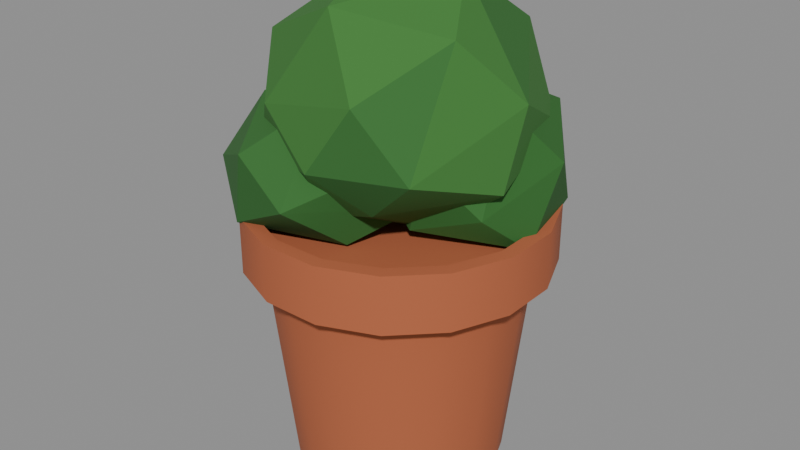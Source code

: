 # Source: maceta.blend  (saved by Blender 5.3.31; exported with 4.5.12 LTS)
import bpy
from mathutils import Matrix  # noqa: F401  (used for matrix-valued properties, if any)

bpy.ops.wm.read_factory_settings(use_empty=True)
scene = bpy.context.scene
scene.name = 'Scene'

# ---- materials (node trees are filled in below, after node groups)
mat_m_terracota = bpy.data.materials.new('M_Terracota')
mat_m_terracota.diffuse_color = (0.4564, 0.1221, 0.04817, 1.0)
mat_m_hojas1 = bpy.data.materials.new('M_Hojas1')
mat_m_hojas1.diffuse_color = (0.0331, 0.147, 0.02732, 1.0)
mat_m_hojas2 = bpy.data.materials.new('M_Hojas2')
mat_m_hojas2.diffuse_color = (0.04667, 0.1878, 0.0331, 1.0)
mat_m_hojas3 = bpy.data.materials.new('M_Hojas3')
mat_m_hojas3.diffuse_color = (0.02732, 0.1329, 0.02217, 1.0)

# ---- material node trees
mat_m_terracota.use_nodes = True; mat_m_terracota.node_tree.nodes.clear()
_N = mat_m_terracota.node_tree.nodes; _L = mat_m_terracota.node_tree.links
n0 = _N.new('ShaderNodeBsdfPrincipled'); n0.name = 'Principled BSDF'; n0.location = (-200, 100)
n0.inputs[0].default_value = (0.4564, 0.1221, 0.04817, 1.0)
n0.inputs[2].default_value = 0.9
n0.inputs[10].default_value = 0.005
n1 = _N.new('ShaderNodeOutputMaterial'); n1.name = 'Material Output'; n1.location = (200, 100)
_L.new(n0.outputs[0], n1.inputs[0])
n1.is_active_output = True
mat_m_hojas1.use_nodes = True; mat_m_hojas1.node_tree.nodes.clear()
_N = mat_m_hojas1.node_tree.nodes; _L = mat_m_hojas1.node_tree.links
n0 = _N.new('ShaderNodeBsdfPrincipled'); n0.name = 'Principled BSDF'; n0.location = (-200, 100)
n0.inputs[0].default_value = (0.0331, 0.147, 0.02732, 1.0)
n0.inputs[2].default_value = 0.9
n0.inputs[10].default_value = 0.005
n1 = _N.new('ShaderNodeOutputMaterial'); n1.name = 'Material Output'; n1.location = (200, 100)
_L.new(n0.outputs[0], n1.inputs[0])
n1.is_active_output = True
mat_m_hojas2.use_nodes = True; mat_m_hojas2.node_tree.nodes.clear()
_N = mat_m_hojas2.node_tree.nodes; _L = mat_m_hojas2.node_tree.links
n0 = _N.new('ShaderNodeBsdfPrincipled'); n0.name = 'Principled BSDF'; n0.location = (-200, 100)
n0.inputs[0].default_value = (0.04667, 0.1878, 0.0331, 1.0)
n0.inputs[2].default_value = 0.9
n0.inputs[10].default_value = 0.005
n1 = _N.new('ShaderNodeOutputMaterial'); n1.name = 'Material Output'; n1.location = (200, 100)
_L.new(n0.outputs[0], n1.inputs[0])
n1.is_active_output = True
mat_m_hojas3.use_nodes = True; mat_m_hojas3.node_tree.nodes.clear()
_N = mat_m_hojas3.node_tree.nodes; _L = mat_m_hojas3.node_tree.links
n0 = _N.new('ShaderNodeBsdfPrincipled'); n0.name = 'Principled BSDF'; n0.location = (-200, 100)
n0.inputs[0].default_value = (0.02732, 0.1329, 0.02217, 1.0)
n0.inputs[2].default_value = 0.9
n0.inputs[10].default_value = 0.005
n1 = _N.new('ShaderNodeOutputMaterial'); n1.name = 'Material Output'; n1.location = (200, 100)
_L.new(n0.outputs[0], n1.inputs[0])
n1.is_active_output = True

# ---- meshes
me_maceta_cuerpo = bpy.data.meshes.new('maceta_cuerpo')
me_maceta_cuerpo.from_pydata([(0.02089, 0.105, 0.0), (0.05948, 0.08901, 0.0), (0.08901, 0.05948, 0.0), (0.105, 0.02089, 0.0), (0.105, -0.02089, 0.0), (0.08901, -0.05948, 0.0), (0.05948, -0.08901, 0.0), (0.02089, -0.105, 0.0), (-0.02089, -0.105, 0.0), (-0.05948, -0.08901, 0.0), (-0.08901, -0.05948, 0.0), (-0.105, -0.02089, 0.0), (-0.105, 0.02089, 0.0), (-0.08901, 0.05948, 0.0), (-0.05948, 0.08901, 0.0), (-0.02089, 0.105, 0.0), (0.02546, 0.128, 0.215), (0.07251, 0.1085, 0.215), (0.1085, 0.07251, 0.215), (0.128, 0.02546, 0.215), (0.128, -0.02546, 0.215), (0.1085, -0.07251, 0.215), (0.07251, -0.1085, 0.215), (0.02546, -0.128, 0.215), (-0.02546, -0.128, 0.215), (-0.07251, -0.1085, 0.215), (-0.1085, -0.07251, 0.215), (-0.128, -0.02546, 0.215), (-0.128, 0.02546, 0.215), (-0.1085, 0.07251, 0.215), (-0.07251, 0.1085, 0.215), (-0.02546, 0.128, 0.215), (0.02984, 0.15, 0.222), (0.08497, 0.1272, 0.222), (0.1272, 0.08497, 0.222), (0.15, 0.02984, 0.222), (0.15, -0.02984, 0.222), (0.1272, -0.08497, 0.222), (0.08497, -0.1272, 0.222), (0.02984, -0.15, 0.222), (-0.02984, -0.15, 0.222), (-0.08497, -0.1272, 0.222), (-0.1272, -0.08497, 0.222), (-0.15, -0.02984, 0.222), (-0.15, 0.02984, 0.222), (-0.1272, 0.08497, 0.222), (-0.08497, 0.1272, 0.222), (-0.02984, 0.15, 0.222), (0.02984, 0.15, 0.28), (0.08497, 0.1272, 0.28), (0.1272, 0.08497, 0.28), (0.15, 0.02984, 0.28), (0.15, -0.02984, 0.28), (0.1272, -0.08497, 0.28), (0.08497, -0.1272, 0.28), (0.02984, -0.15, 0.28), (-0.02984, -0.15, 0.28), (-0.08497, -0.1272, 0.28), (-0.1272, -0.08497, 0.28), (-0.15, -0.02984, 0.28), (-0.15, 0.02984, 0.28), (-0.1272, 0.08497, 0.28), (-0.08497, 0.1272, 0.28), (-0.02984, 0.15, 0.28), (0.02705, 0.136, 0.28), (0.07704, 0.1153, 0.28), (0.1153, 0.07704, 0.28), (0.136, 0.02705, 0.28), (0.136, -0.02705, 0.28), (0.1153, -0.07704, 0.28), (0.07704, -0.1153, 0.28), (0.02705, -0.136, 0.28), (-0.02705, -0.136, 0.28), (-0.07704, -0.1153, 0.28), (-0.1153, -0.07704, 0.28), (-0.136, -0.02705, 0.28), (-0.136, 0.02705, 0.28), (-0.1153, 0.07704, 0.28), (-0.07704, 0.1153, 0.28), (-0.02705, 0.136, 0.28), (0.02665, 0.134, 0.262), (0.0759, 0.1136, 0.262), (0.1136, 0.0759, 0.262), (0.134, 0.02665, 0.262), (0.134, -0.02665, 0.262), (0.1136, -0.0759, 0.262), (0.0759, -0.1136, 0.262), (0.02665, -0.134, 0.262), (-0.02665, -0.134, 0.262), (-0.0759, -0.1136, 0.262), (-0.1136, -0.0759, 0.262), (-0.134, -0.02665, 0.262), (-0.134, 0.02665, 0.262), (-0.1136, 0.0759, 0.262), (-0.0759, 0.1136, 0.262), (-0.02665, 0.134, 0.262), (0.0, 0.0, 0.262)], [], [(0, 16, 17, 1), (1, 17, 18, 2), (2, 18, 19, 3), (3, 19, 20, 4), (4, 20, 21, 5), (5, 21, 22, 6), (6, 22, 23, 7), (7, 23, 24, 8), (8, 24, 25, 9), (9, 25, 26, 10), (10, 26, 27, 11), (11, 27, 28, 12), (12, 28, 29, 13), (13, 29, 30, 14), (14, 30, 31, 15), (15, 31, 16, 0), (16, 32, 33, 17), (17, 33, 34, 18), (18, 34, 35, 19), (19, 35, 36, 20), (20, 36, 37, 21), (21, 37, 38, 22), (22, 38, 39, 23), (23, 39, 40, 24), (24, 40, 41, 25), (25, 41, 42, 26), (26, 42, 43, 27), (27, 43, 44, 28), (28, 44, 45, 29), (29, 45, 46, 30), (30, 46, 47, 31), (31, 47, 32, 16), (32, 48, 49, 33), (33, 49, 50, 34), (34, 50, 51, 35), (35, 51, 52, 36), (36, 52, 53, 37), (37, 53, 54, 38), (38, 54, 55, 39), (39, 55, 56, 40), (40, 56, 57, 41), (41, 57, 58, 42), (42, 58, 59, 43), (43, 59, 60, 44), (44, 60, 61, 45), (45, 61, 62, 46), (46, 62, 63, 47), (47, 63, 48, 32), (48, 64, 65, 49), (49, 65, 66, 50), (50, 66, 67, 51), (51, 67, 68, 52), (52, 68, 69, 53), (53, 69, 70, 54), (54, 70, 71, 55), (55, 71, 72, 56), (56, 72, 73, 57), (57, 73, 74, 58), (58, 74, 75, 59), (59, 75, 76, 60), (60, 76, 77, 61), (61, 77, 78, 62), (62, 78, 79, 63), (63, 79, 64, 48), (64, 80, 81, 65), (65, 81, 82, 66), (66, 82, 83, 67), (67, 83, 84, 68), (68, 84, 85, 69), (69, 85, 86, 70), (70, 86, 87, 71), (71, 87, 88, 72), (72, 88, 89, 73), (73, 89, 90, 74), (74, 90, 91, 75), (75, 91, 92, 76), (76, 92, 93, 77), (77, 93, 94, 78), (78, 94, 95, 79), (79, 95, 80, 64), (80, 96, 81), (81, 96, 82), (82, 96, 83), (83, 96, 84), (84, 96, 85), (85, 96, 86), (86, 96, 87), (87, 96, 88), (88, 96, 89), (89, 96, 90), (90, 96, 91), (91, 96, 92), (92, 96, 93), (93, 96, 94), (94, 96, 95), (95, 96, 80)])
me_maceta_cuerpo.polygons.foreach_set('use_smooth', [True] * 96)
_k = set([(0, 1), (0, 15), (1, 2), (2, 3), (3, 4), (4, 5), (5, 6), (6, 7), (7, 8), (8, 9), (9, 10), (10, 11), (11, 12), (12, 13), (13, 14), (14, 15), (16, 17), (16, 31), (17, 18), (18, 19), (19, 20), (20, 21), (21, 22), (22, 23), (23, 24), (24, 25), (25, 26), (26, 27), (27, 28), (28, 29), (29, 30), (30, 31), (32, 33), (32, 47), (33, 34), (34, 35), (35, 36), (36, 37), (37, 38), (38, 39), (39, 40), (40, 41), (41, 42), (42, 43), (43, 44), (44, 45), (45, 46), (46, 47), (48, 49), (48, 63), (49, 50), (50, 51), (51, 52), (52, 53), (53, 54), (54, 55), (55, 56), (56, 57), (57, 58), (58, 59), (59, 60), (60, 61), (61, 62), (62, 63), (64, 65), (64, 79), (65, 66), (66, 67), (67, 68), (68, 69), (69, 70), (70, 71), (71, 72), (72, 73), (73, 74), (74, 75), (75, 76), (76, 77), (77, 78), (78, 79), (80, 81), (80, 95), (81, 82), (82, 83), (83, 84), (84, 85), (85, 86), (86, 87), (87, 88), (88, 89), (89, 90), (90, 91), (91, 92), (92, 93), (93, 94), (94, 95)])
me_maceta_cuerpo.attributes.new('sharp_edge', 'BOOLEAN', 'EDGE').data.foreach_set('value', [ (min(e.vertices), max(e.vertices)) in _k for e in me_maceta_cuerpo.edges])
me_maceta_cuerpo.materials.append(mat_m_terracota)
me_maceta_cuerpo.update()
me_maceta_planta = bpy.data.meshes.new('maceta_planta')
me_maceta_planta.from_pydata([(-0.04021, 0.002961, 0.4957), (0.05188, 0.02493, 0.5), (-0.01746, -0.0726, 0.4768), (-0.05336, 0.07968, 0.4744), (0.09029, -0.03849, 0.4608), (-0.114, -0.04548, 0.4339), (0.07134, 0.09736, 0.4465), (0.04483, -0.1163, 0.4138), (-0.08045, 0.07135, 0.4272), (0.132, 0.009399, 0.4022), (-0.06938, -0.102, 0.3871), (0.0005356, 0.1453, 0.388), (0.1016, -0.1103, 0.3583), (-0.1238, -0.01129, 0.362), (0.1089, 0.09145, 0.3584), (2.268e-05, -0.1256, 0.3467), (-0.08088, 0.1053, 0.3345), (0.1324, -0.02225, 0.3296), (-0.1083, -0.07018, 0.3284), (0.03766, 0.1201, 0.3051), (0.04617, -0.09236, 0.3088), (-0.08244, 0.0301, 0.2955), (0.08492, 0.02677, 0.2975), (-0.02899, -0.07219, 0.2798), (-0.0005498, 0.04425, 0.2743), (0.04996, -0.005432, 0.266), (-0.06901, -0.01485, 0.3975), (-0.02193, -0.08005, 0.3941), (-0.1156, -0.05806, 0.3761), (-0.0008086, -0.005863, 0.3694), (-0.07531, -0.1315, 0.3464), (-0.1051, 0.02696, 0.3349), (0.0323, -0.06884, 0.3398), (-0.146, -0.08849, 0.3124), (-0.04167, 0.03618, 0.3072), (-0.0116, -0.1453, 0.3136), (-0.1389, -0.03103, 0.2967), (0.04543, -0.0265, 0.2926), (-0.08368, -0.1311, 0.277), (-0.08315, 0.02859, 0.266), (0.0088, -0.08462, 0.266), (-0.1229, -0.05453, 0.266), (-0.02929, -0.008653, 0.266), (-0.05091, -0.07541, 0.266), (0.05059, 0.07019, 0.3962), (0.1074, 0.01684, 0.3892), (-0.001974, 0.02949, 0.3717), (0.1014, 0.1094, 0.3722), (0.0687, -0.04963, 0.347), (-0.002701, 0.09583, 0.3554), (0.146, 0.04982, 0.3398), (-0.006642, -0.02497, 0.3104), (0.06272, 0.1272, 0.3194), (0.1163, -0.02966, 0.3021), (-0.0287, 0.05311, 0.2909), (0.1233, 0.09966, 0.2804), (0.04841, -0.04486, 0.2781), (0.01101, 0.1021, 0.266), (0.1406, 0.01119, 0.266), (0.01007, -0.003226, 0.266), (0.0784, 0.08612, 0.266)], [(43, 42), (41, 42), (59, 60)], [(18, 5, 13), (5, 8, 13), (8, 16, 13), (16, 21, 13), (21, 18, 13), (21, 23, 18), (23, 15, 18), (15, 10, 18), (10, 5, 18), (10, 2, 5), (2, 0, 5), (0, 3, 5), (3, 8, 5), (3, 16, 8), (3, 11, 16), (11, 19, 16), (19, 24, 16), (24, 21, 16), (24, 23, 21), (25, 20, 23), (20, 15, 23), (24, 25, 23), (7, 10, 15), (20, 12, 15), (12, 7, 15), (7, 2, 10), (7, 4, 2), (4, 1, 2), (1, 0, 2), (1, 3, 0), (6, 11, 3), (1, 6, 3), (6, 14, 11), (14, 19, 11), (14, 22, 19), (22, 25, 19), (25, 24, 19), (17, 20, 25), (22, 17, 25), (17, 12, 20), (12, 4, 7), (17, 9, 12), (9, 4, 12), (9, 1, 4), (9, 6, 1), (9, 14, 6), (9, 17, 14), (17, 22, 14), (29, 37, 34), (37, 39, 34), (39, 31, 34), (31, 29, 34), (32, 37, 29), (31, 26, 29), (26, 27, 29), (27, 32, 29), (32, 35, 37), (35, 40, 37), (40, 42, 37), (42, 39, 37), (41, 36, 39), (36, 31, 39), (36, 28, 31), (28, 26, 31), (27, 35, 32), (28, 27, 26), (28, 30, 27), (30, 35, 27), (30, 38, 35), (38, 40, 35), (38, 43, 40), (33, 36, 41), (43, 38, 41), (38, 33, 41), (33, 28, 36), (33, 30, 28), (33, 38, 30), (49, 57, 54), (57, 59, 54), (59, 51, 54), (51, 46, 54), (46, 49, 54), (47, 52, 49), (52, 57, 49), (46, 44, 49), (44, 47, 49), (52, 55, 57), (55, 60, 57), (58, 56, 59), (56, 51, 59), (56, 48, 51), (48, 46, 51), (48, 45, 46), (45, 44, 46), (44, 45, 47), (45, 50, 47), (50, 55, 47), (55, 52, 47), (50, 58, 55), (58, 60, 55), (53, 56, 58), (50, 53, 58), (53, 48, 56), (53, 45, 48), (53, 50, 45)])
me_maceta_planta.polygons.foreach_set('material_index', [1, 1, 1, 1, 2, 1, 0, 1, 1, 1, 1, 1, 1, 1, 1, 2, 1, 1, 1, 2, 1, 0, 1, 2, 0, 1, 1, 1, 1, 1, 1, 1, 1, 1, 1, 1, 1, 1, 1, 1, 0, 1, 1, 1, 0, 1, 1, 2, 0, 0, 1, 2, 0, 0, 0, 0, 0, 0, 0, 0, 1, 0, 0, 0, 0, 0, 0, 0, 2, 0, 0, 0, 0, 0, 0, 0, 0, 2, 2, 2, 2, 2, 2, 2, 0, 2, 2, 2, 1, 1, 2, 1, 2, 2, 2, 2, 2, 2, 2, 2, 1, 2, 2, 0, 2])
me_maceta_planta.materials.append(mat_m_hojas1)
me_maceta_planta.materials.append(mat_m_hojas2)
me_maceta_planta.materials.append(mat_m_hojas3)
me_maceta_planta.update()
me_maceta_colonly = bpy.data.meshes.new('maceta-colonly')
me_maceta_colonly.from_pydata([(0.15, 0.04019, 0.0), (0.1098, 0.1098, 0.0), (0.04019, 0.15, 0.0), (-0.04019, 0.15, 0.0), (-0.1098, 0.1098, 0.0), (-0.15, 0.04019, 0.0), (-0.15, -0.04019, 0.0), (-0.1098, -0.1098, 0.0), (-0.04019, -0.15, 0.0), (0.04019, -0.15, 0.0), (0.1098, -0.1098, 0.0), (0.15, -0.04019, 0.0), (0.15, 0.04019, 0.28), (0.1098, 0.1098, 0.28), (0.04019, 0.15, 0.28), (-0.04019, 0.15, 0.28), (-0.1098, 0.1098, 0.28), (-0.15, 0.04019, 0.28), (-0.15, -0.04019, 0.28), (-0.1098, -0.1098, 0.28), (-0.04019, -0.15, 0.28), (0.04019, -0.15, 0.28), (0.1098, -0.1098, 0.28), (0.15, -0.04019, 0.28)], [], [(0, 1, 13, 12), (1, 2, 14, 13), (2, 3, 15, 14), (3, 4, 16, 15), (4, 5, 17, 16), (5, 6, 18, 17), (6, 7, 19, 18), (7, 8, 20, 19), (8, 9, 21, 20), (9, 10, 22, 21), (10, 11, 23, 22), (11, 0, 12, 23), (11, 10, 9, 8, 7, 6, 5, 4, 3, 2, 1, 0), (12, 13, 14, 15, 16, 17, 18, 19, 20, 21, 22, 23)])
me_maceta_colonly.update()

# ---- objects
ob_maceta_cuerpo = bpy.data.objects.new('maceta_cuerpo', me_maceta_cuerpo)
ob_maceta_planta = bpy.data.objects.new('maceta_planta', me_maceta_planta)
ob_maceta_colonly = bpy.data.objects.new('maceta-colonly', me_maceta_colonly)
ob_maceta = bpy.data.objects.new('maceta', None)

# ---- transforms, parenting, visibility, modifiers, constraints
ob_maceta_cuerpo.parent = ob_maceta
ob_maceta_cuerpo.location = (0.0, 0.0, 0.0)
ob_maceta_planta.parent = ob_maceta
ob_maceta_planta.location = (0.0, 0.0, 0.0)
ob_maceta_colonly.parent = ob_maceta
ob_maceta_colonly.location = (0.0, 0.0, 0.0)
ob_maceta_colonly.hide_render = True
ob_maceta_colonly.display_type = 'WIRE'
ob_maceta.location = (0.0, 0.0, 0.0)
ob_maceta.empty_display_size = 0.1

# ---- collection membership
scene.collection.objects.link(ob_maceta_cuerpo)
scene.collection.objects.link(ob_maceta_planta)
scene.collection.objects.link(ob_maceta_colonly)
scene.collection.objects.link(ob_maceta)

# ---- scene / render settings (as saved in the file)
scene.frame_start = 1; scene.frame_end = 250; scene.frame_set(1)
scene.render.engine = 'BLENDER_EEVEE_NEXT'
scene.render.bake_bias = 0.0
scene.render.bake_samples = 0
scene.render.compositor_device = 'GPU'
scene.eevee.use_volume_custom_range = False
scene.eevee.fast_gi_thickness_near = 0.1
scene.eevee.fast_gi_thickness_far = 0.0
scene.eevee.ray_tracing_options.screen_trace_thickness = 0.1
bpy.context.view_layer.update()

# ---- added for rendering (the .blend has no active camera and no usable light): camera, sun + grey world if the file has none
cam_auto = bpy.data.cameras.new('AutoCamera')
cam_auto.lens = 50.0
cam_auto.sensor_width = 36.0
cam_auto.clip_end = 1000.0
ob_auto_camera = bpy.data.objects.new('AutoCamera', cam_auto)
scene.collection.objects.link(ob_auto_camera)
ob_auto_camera.location = (0.60671, -0.728052, 0.735368)
ob_auto_camera.rotation_euler = (1.09748, -7.21219e-08, 0.694738)
scene.camera = ob_auto_camera
light_auto_sun = bpy.data.lights.new('AutoSun', 'SUN')
light_auto_sun.energy = 3.0
light_auto_sun.angle = 0.0523599
ob_auto_sun = bpy.data.objects.new('AutoSun', light_auto_sun)
scene.collection.objects.link(ob_auto_sun)
ob_auto_sun.rotation_euler = (0.872665, 0.174533, 0.523599)
if scene.world is None:
    world_auto = bpy.data.worlds.new('AutoWorld')
    world_auto.color = (0.3, 0.3, 0.3)
    scene.world = world_auto
bpy.context.view_layer.update()
